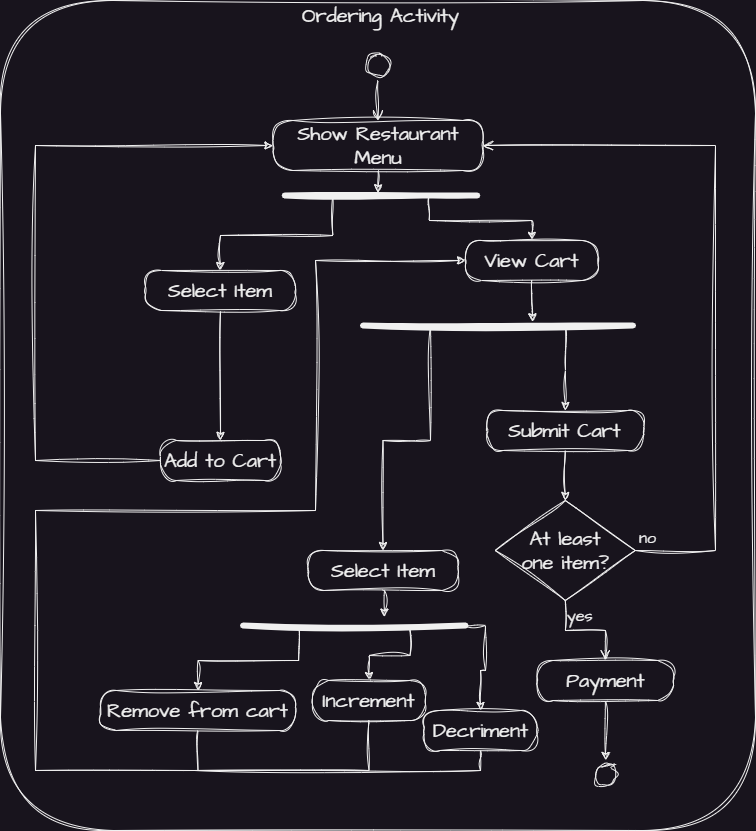

The diagram above was exported from draw.io. Its source (the exported page's mxGraphModel, read from the mxfile embedded in the PNG):
<mxGraphModel dx="1001" dy="-356" grid="1" gridSize="10" guides="1" tooltips="1" connect="1" arrows="1" fold="1" page="1" pageScale="1" pageWidth="850" pageHeight="1100" math="0" shadow="0">
  <root>
    <mxCell id="0" />
    <mxCell id="1" parent="0" />
    <mxCell id="QXzw55ry2eYJ1UNYqKI2-1" value="" style="rounded=1;whiteSpace=wrap;html=1;sketch=1;hachureGap=4;jiggle=2;curveFitting=1;fontFamily=Architects Daughter;fontSource=https%3A%2F%2Ffonts.googleapis.com%2Fcss%3Ffamily%3DArchitects%2BDaughter;fontSize=20;labelBackgroundColor=none;" vertex="1" parent="1">
      <mxGeometry x="45" y="1120" width="755" height="830" as="geometry" />
    </mxCell>
    <mxCell id="QXzw55ry2eYJ1UNYqKI2-2" value="Ordering Activity" style="text;html=1;strokeColor=none;fillColor=none;align=center;verticalAlign=middle;whiteSpace=wrap;rounded=0;fontSize=20;fontFamily=Architects Daughter;labelBackgroundColor=none;" vertex="1" parent="1">
      <mxGeometry x="328" y="1120" width="195" height="30" as="geometry" />
    </mxCell>
    <mxCell id="QXzw55ry2eYJ1UNYqKI2-3" value="" style="ellipse;html=1;shape=startState;sketch=1;hachureGap=4;jiggle=2;curveFitting=1;fontFamily=Architects Daughter;fontSource=https%3A%2F%2Ffonts.googleapis.com%2Fcss%3Ffamily%3DArchitects%2BDaughter;fontSize=20;labelBackgroundColor=none;" vertex="1" parent="1">
      <mxGeometry x="407.5" y="1170" width="30" height="30" as="geometry" />
    </mxCell>
    <mxCell id="QXzw55ry2eYJ1UNYqKI2-4" value="" style="edgeStyle=orthogonalEdgeStyle;html=1;verticalAlign=bottom;endArrow=open;endSize=8;rounded=0;sketch=1;hachureGap=4;jiggle=2;curveFitting=1;fontFamily=Architects Daughter;fontSource=https%3A%2F%2Ffonts.googleapis.com%2Fcss%3Ffamily%3DArchitects%2BDaughter;fontSize=16;labelBackgroundColor=none;fontColor=default;" edge="1" parent="1" source="QXzw55ry2eYJ1UNYqKI2-3" target="QXzw55ry2eYJ1UNYqKI2-6">
      <mxGeometry relative="1" as="geometry">
        <mxPoint x="422.5" y="1290" as="targetPoint" />
      </mxGeometry>
    </mxCell>
    <mxCell id="QXzw55ry2eYJ1UNYqKI2-5" style="edgeStyle=orthogonalEdgeStyle;rounded=0;sketch=1;hachureGap=4;jiggle=2;curveFitting=1;orthogonalLoop=1;jettySize=auto;html=1;exitX=0.5;exitY=1;exitDx=0;exitDy=0;entryX=0.485;entryY=0.226;entryDx=0;entryDy=0;entryPerimeter=0;fontFamily=Architects Daughter;fontSource=https%3A%2F%2Ffonts.googleapis.com%2Fcss%3Ffamily%3DArchitects%2BDaughter;fontSize=16;" edge="1" parent="1" source="QXzw55ry2eYJ1UNYqKI2-6" target="QXzw55ry2eYJ1UNYqKI2-21">
      <mxGeometry relative="1" as="geometry" />
    </mxCell>
    <mxCell id="QXzw55ry2eYJ1UNYqKI2-6" value="Show Restaurant Menu" style="rounded=1;whiteSpace=wrap;html=1;arcSize=40;sketch=1;hachureGap=4;jiggle=2;curveFitting=1;fontFamily=Architects Daughter;fontSource=https%3A%2F%2Ffonts.googleapis.com%2Fcss%3Ffamily%3DArchitects%2BDaughter;fontSize=20;labelBackgroundColor=none;" vertex="1" parent="1">
      <mxGeometry x="317.5" y="1240" width="210" height="50" as="geometry" />
    </mxCell>
    <mxCell id="QXzw55ry2eYJ1UNYqKI2-7" style="edgeStyle=orthogonalEdgeStyle;rounded=0;sketch=1;hachureGap=4;jiggle=2;curveFitting=1;orthogonalLoop=1;jettySize=auto;html=1;exitX=0.5;exitY=1;exitDx=0;exitDy=0;fontFamily=Architects Daughter;fontSource=https%3A%2F%2Ffonts.googleapis.com%2Fcss%3Ffamily%3DArchitects%2BDaughter;fontSize=16;labelBackgroundColor=none;fontColor=default;" edge="1" parent="1" source="QXzw55ry2eYJ1UNYqKI2-8" target="QXzw55ry2eYJ1UNYqKI2-10">
      <mxGeometry relative="1" as="geometry">
        <mxPoint x="226.26" y="1573.46" as="targetPoint" />
      </mxGeometry>
    </mxCell>
    <mxCell id="QXzw55ry2eYJ1UNYqKI2-8" value="Select Item" style="rounded=1;whiteSpace=wrap;html=1;arcSize=40;sketch=1;hachureGap=4;jiggle=2;curveFitting=1;fontFamily=Architects Daughter;fontSource=https%3A%2F%2Ffonts.googleapis.com%2Fcss%3Ffamily%3DArchitects%2BDaughter;fontSize=20;labelBackgroundColor=none;" vertex="1" parent="1">
      <mxGeometry x="190" y="1390" width="150" height="40" as="geometry" />
    </mxCell>
    <mxCell id="QXzw55ry2eYJ1UNYqKI2-9" style="rounded=0;sketch=1;hachureGap=4;jiggle=2;curveFitting=1;orthogonalLoop=1;jettySize=auto;html=1;exitX=0;exitY=0.5;exitDx=0;exitDy=0;fontFamily=Architects Daughter;fontSource=https%3A%2F%2Ffonts.googleapis.com%2Fcss%3Ffamily%3DArchitects%2BDaughter;fontSize=16;edgeStyle=orthogonalEdgeStyle;" edge="1" parent="1" source="QXzw55ry2eYJ1UNYqKI2-10" target="QXzw55ry2eYJ1UNYqKI2-6">
      <mxGeometry relative="1" as="geometry">
        <Array as="points">
          <mxPoint x="80" y="1580" />
          <mxPoint x="80" y="1265" />
        </Array>
      </mxGeometry>
    </mxCell>
    <mxCell id="QXzw55ry2eYJ1UNYqKI2-10" value="Add to Cart" style="rounded=1;whiteSpace=wrap;html=1;arcSize=40;sketch=1;hachureGap=4;jiggle=2;curveFitting=1;fontFamily=Architects Daughter;fontSource=https%3A%2F%2Ffonts.googleapis.com%2Fcss%3Ffamily%3DArchitects%2BDaughter;fontSize=20;labelBackgroundColor=none;" vertex="1" parent="1">
      <mxGeometry x="205" y="1560" width="120" height="40" as="geometry" />
    </mxCell>
    <mxCell id="QXzw55ry2eYJ1UNYqKI2-11" style="edgeStyle=orthogonalEdgeStyle;rounded=0;sketch=1;hachureGap=4;jiggle=2;curveFitting=1;orthogonalLoop=1;jettySize=auto;html=1;exitX=0.5;exitY=1;exitDx=0;exitDy=0;fontFamily=Architects Daughter;fontSource=https%3A%2F%2Ffonts.googleapis.com%2Fcss%3Ffamily%3DArchitects%2BDaughter;fontSize=16;" edge="1" parent="1" source="QXzw55ry2eYJ1UNYqKI2-12" target="QXzw55ry2eYJ1UNYqKI2-13">
      <mxGeometry relative="1" as="geometry" />
    </mxCell>
    <mxCell id="QXzw55ry2eYJ1UNYqKI2-12" value="Submit Cart" style="rounded=1;whiteSpace=wrap;html=1;arcSize=40;sketch=1;hachureGap=4;jiggle=2;curveFitting=1;fontFamily=Architects Daughter;fontSource=https%3A%2F%2Ffonts.googleapis.com%2Fcss%3Ffamily%3DArchitects%2BDaughter;fontSize=20;labelBackgroundColor=none;" vertex="1" parent="1">
      <mxGeometry x="531.25" y="1530" width="157" height="40" as="geometry" />
    </mxCell>
    <mxCell id="QXzw55ry2eYJ1UNYqKI2-13" value="At least &lt;br&gt;one item?" style="rhombus;whiteSpace=wrap;html=1;sketch=1;hachureGap=4;jiggle=2;curveFitting=1;fontFamily=Architects Daughter;fontSource=https%3A%2F%2Ffonts.googleapis.com%2Fcss%3Ffamily%3DArchitects%2BDaughter;fontSize=20;labelBackgroundColor=none;" vertex="1" parent="1">
      <mxGeometry x="539.75" y="1620" width="140" height="100" as="geometry" />
    </mxCell>
    <mxCell id="QXzw55ry2eYJ1UNYqKI2-14" value="no" style="edgeStyle=orthogonalEdgeStyle;html=1;align=left;verticalAlign=bottom;endArrow=open;endSize=8;rounded=0;sketch=1;hachureGap=4;jiggle=2;curveFitting=1;fontFamily=Architects Daughter;fontSource=https%3A%2F%2Ffonts.googleapis.com%2Fcss%3Ffamily%3DArchitects%2BDaughter;fontSize=16;labelBackgroundColor=none;fontColor=default;" edge="1" parent="1" source="QXzw55ry2eYJ1UNYqKI2-13" target="QXzw55ry2eYJ1UNYqKI2-6">
      <mxGeometry x="-0.9933" relative="1" as="geometry">
        <mxPoint x="540" y="1820" as="targetPoint" />
        <Array as="points">
          <mxPoint x="760" y="1670" />
          <mxPoint x="760" y="1265" />
        </Array>
        <mxPoint as="offset" />
      </mxGeometry>
    </mxCell>
    <mxCell id="QXzw55ry2eYJ1UNYqKI2-15" value="yes" style="edgeStyle=orthogonalEdgeStyle;html=1;align=left;verticalAlign=top;endArrow=open;endSize=8;rounded=0;sketch=1;hachureGap=4;jiggle=2;curveFitting=1;fontFamily=Architects Daughter;fontSource=https%3A%2F%2Ffonts.googleapis.com%2Fcss%3Ffamily%3DArchitects%2BDaughter;fontSize=16;labelBackgroundColor=none;fontColor=default;" edge="1" parent="1" source="QXzw55ry2eYJ1UNYqKI2-13" target="QXzw55ry2eYJ1UNYqKI2-18">
      <mxGeometry x="-0.9985" relative="1" as="geometry">
        <mxPoint x="618.25" y="1660" as="targetPoint" />
        <mxPoint as="offset" />
      </mxGeometry>
    </mxCell>
    <mxCell id="QXzw55ry2eYJ1UNYqKI2-16" value="" style="ellipse;html=1;shape=startState;sketch=1;hachureGap=4;jiggle=2;curveFitting=1;fontFamily=Architects Daughter;fontSource=https%3A%2F%2Ffonts.googleapis.com%2Fcss%3Ffamily%3DArchitects%2BDaughter;fontSize=20;labelBackgroundColor=none;" vertex="1" parent="1">
      <mxGeometry x="635" y="1880" width="30" height="30" as="geometry" />
    </mxCell>
    <mxCell id="QXzw55ry2eYJ1UNYqKI2-17" style="rounded=0;sketch=1;hachureGap=4;jiggle=2;curveFitting=1;orthogonalLoop=1;jettySize=auto;html=1;exitX=0.5;exitY=1;exitDx=0;exitDy=0;fontFamily=Architects Daughter;fontSource=https%3A%2F%2Ffonts.googleapis.com%2Fcss%3Ffamily%3DArchitects%2BDaughter;fontSize=16;labelBackgroundColor=none;fontColor=default;" edge="1" parent="1" source="QXzw55ry2eYJ1UNYqKI2-18" target="QXzw55ry2eYJ1UNYqKI2-16">
      <mxGeometry relative="1" as="geometry" />
    </mxCell>
    <mxCell id="QXzw55ry2eYJ1UNYqKI2-18" value="Payment" style="rounded=1;whiteSpace=wrap;html=1;arcSize=40;sketch=1;hachureGap=4;jiggle=2;curveFitting=1;fontFamily=Architects Daughter;fontSource=https%3A%2F%2Ffonts.googleapis.com%2Fcss%3Ffamily%3DArchitects%2BDaughter;fontSize=20;labelBackgroundColor=none;" vertex="1" parent="1">
      <mxGeometry x="581.5" y="1780" width="136.75" height="40" as="geometry" />
    </mxCell>
    <mxCell id="QXzw55ry2eYJ1UNYqKI2-19" style="rounded=0;sketch=1;hachureGap=4;jiggle=2;curveFitting=1;orthogonalLoop=1;jettySize=auto;html=1;exitX=0.25;exitY=0.5;exitDx=0;exitDy=0;exitPerimeter=0;fontFamily=Architects Daughter;fontSource=https%3A%2F%2Ffonts.googleapis.com%2Fcss%3Ffamily%3DArchitects%2BDaughter;fontSize=16;edgeStyle=orthogonalEdgeStyle;" edge="1" parent="1" source="QXzw55ry2eYJ1UNYqKI2-21" target="QXzw55ry2eYJ1UNYqKI2-8">
      <mxGeometry relative="1" as="geometry" />
    </mxCell>
    <mxCell id="QXzw55ry2eYJ1UNYqKI2-20" style="edgeStyle=orthogonalEdgeStyle;rounded=0;sketch=1;hachureGap=4;jiggle=2;curveFitting=1;orthogonalLoop=1;jettySize=auto;html=1;exitX=0.75;exitY=0.5;exitDx=0;exitDy=0;exitPerimeter=0;fontFamily=Architects Daughter;fontSource=https%3A%2F%2Ffonts.googleapis.com%2Fcss%3Ffamily%3DArchitects%2BDaughter;fontSize=16;" edge="1" parent="1" source="QXzw55ry2eYJ1UNYqKI2-21" target="QXzw55ry2eYJ1UNYqKI2-23">
      <mxGeometry relative="1" as="geometry" />
    </mxCell>
    <mxCell id="QXzw55ry2eYJ1UNYqKI2-21" value="" style="shape=line;html=1;strokeWidth=6;sketch=1;hachureGap=4;jiggle=2;curveFitting=1;fontFamily=Architects Daughter;fontSource=https%3A%2F%2Ffonts.googleapis.com%2Fcss%3Ffamily%3DArchitects%2BDaughter;fontSize=20;labelBackgroundColor=none;" vertex="1" parent="1">
      <mxGeometry x="329.25" y="1310" width="192.5" height="10" as="geometry" />
    </mxCell>
    <mxCell id="QXzw55ry2eYJ1UNYqKI2-22" style="edgeStyle=orthogonalEdgeStyle;rounded=0;sketch=1;hachureGap=4;jiggle=2;curveFitting=1;orthogonalLoop=1;jettySize=auto;html=1;exitX=0.5;exitY=1;exitDx=0;exitDy=0;entryX=0.628;entryY=0.133;entryDx=0;entryDy=0;entryPerimeter=0;fontFamily=Architects Daughter;fontSource=https%3A%2F%2Ffonts.googleapis.com%2Fcss%3Ffamily%3DArchitects%2BDaughter;fontSize=16;" edge="1" parent="1" source="QXzw55ry2eYJ1UNYqKI2-23" target="QXzw55ry2eYJ1UNYqKI2-26">
      <mxGeometry relative="1" as="geometry" />
    </mxCell>
    <mxCell id="QXzw55ry2eYJ1UNYqKI2-23" value="View Cart" style="rounded=1;whiteSpace=wrap;html=1;arcSize=40;sketch=1;hachureGap=4;jiggle=2;curveFitting=1;fontFamily=Architects Daughter;fontSource=https%3A%2F%2Ffonts.googleapis.com%2Fcss%3Ffamily%3DArchitects%2BDaughter;fontSize=20;labelBackgroundColor=none;" vertex="1" parent="1">
      <mxGeometry x="510" y="1360" width="132.5" height="40" as="geometry" />
    </mxCell>
    <mxCell id="QXzw55ry2eYJ1UNYqKI2-24" style="edgeStyle=orthogonalEdgeStyle;rounded=0;sketch=1;hachureGap=4;jiggle=2;curveFitting=1;orthogonalLoop=1;jettySize=auto;html=1;exitX=0.75;exitY=0.5;exitDx=0;exitDy=0;exitPerimeter=0;fontFamily=Architects Daughter;fontSource=https%3A%2F%2Ffonts.googleapis.com%2Fcss%3Ffamily%3DArchitects%2BDaughter;fontSize=16;" edge="1" parent="1" source="QXzw55ry2eYJ1UNYqKI2-26" target="QXzw55ry2eYJ1UNYqKI2-12">
      <mxGeometry relative="1" as="geometry" />
    </mxCell>
    <mxCell id="QXzw55ry2eYJ1UNYqKI2-25" style="edgeStyle=orthogonalEdgeStyle;rounded=0;sketch=1;hachureGap=4;jiggle=2;curveFitting=1;orthogonalLoop=1;jettySize=auto;html=1;exitX=0.25;exitY=0.5;exitDx=0;exitDy=0;exitPerimeter=0;fontFamily=Architects Daughter;fontSource=https%3A%2F%2Ffonts.googleapis.com%2Fcss%3Ffamily%3DArchitects%2BDaughter;fontSize=16;" edge="1" parent="1" source="QXzw55ry2eYJ1UNYqKI2-26" target="QXzw55ry2eYJ1UNYqKI2-30">
      <mxGeometry relative="1" as="geometry" />
    </mxCell>
    <mxCell id="QXzw55ry2eYJ1UNYqKI2-26" value="" style="shape=line;html=1;strokeWidth=6;sketch=1;hachureGap=4;jiggle=2;curveFitting=1;fontFamily=Architects Daughter;fontSource=https%3A%2F%2Ffonts.googleapis.com%2Fcss%3Ffamily%3DArchitects%2BDaughter;fontSize=20;labelBackgroundColor=none;" vertex="1" parent="1">
      <mxGeometry x="407.5" y="1440" width="270" height="10" as="geometry" />
    </mxCell>
    <mxCell id="QXzw55ry2eYJ1UNYqKI2-27" style="edgeStyle=orthogonalEdgeStyle;rounded=0;sketch=1;hachureGap=4;jiggle=2;curveFitting=1;orthogonalLoop=1;jettySize=auto;html=1;fontFamily=Architects Daughter;fontSource=https%3A%2F%2Ffonts.googleapis.com%2Fcss%3Ffamily%3DArchitects%2BDaughter;fontSize=16;" edge="1" parent="1" source="QXzw55ry2eYJ1UNYqKI2-28" target="QXzw55ry2eYJ1UNYqKI2-23">
      <mxGeometry relative="1" as="geometry">
        <Array as="points">
          <mxPoint x="243" y="1890" />
          <mxPoint x="80" y="1890" />
          <mxPoint x="80" y="1630" />
          <mxPoint x="360" y="1630" />
          <mxPoint x="360" y="1380" />
        </Array>
      </mxGeometry>
    </mxCell>
    <mxCell id="QXzw55ry2eYJ1UNYqKI2-28" value="Remove from cart" style="rounded=1;whiteSpace=wrap;html=1;arcSize=40;sketch=1;hachureGap=4;jiggle=2;curveFitting=1;fontFamily=Architects Daughter;fontSource=https%3A%2F%2Ffonts.googleapis.com%2Fcss%3Ffamily%3DArchitects%2BDaughter;fontSize=20;labelBackgroundColor=none;" vertex="1" parent="1">
      <mxGeometry x="145" y="1810" width="195" height="40" as="geometry" />
    </mxCell>
    <mxCell id="QXzw55ry2eYJ1UNYqKI2-29" style="edgeStyle=orthogonalEdgeStyle;rounded=0;sketch=1;hachureGap=4;jiggle=2;curveFitting=1;orthogonalLoop=1;jettySize=auto;html=1;exitX=0.5;exitY=1;exitDx=0;exitDy=0;entryX=0.636;entryY=-0.333;entryDx=0;entryDy=0;entryPerimeter=0;fontFamily=Architects Daughter;fontSource=https%3A%2F%2Ffonts.googleapis.com%2Fcss%3Ffamily%3DArchitects%2BDaughter;fontSize=16;" edge="1" parent="1" source="QXzw55ry2eYJ1UNYqKI2-30" target="QXzw55ry2eYJ1UNYqKI2-35">
      <mxGeometry relative="1" as="geometry" />
    </mxCell>
    <mxCell id="QXzw55ry2eYJ1UNYqKI2-30" value="Select Item" style="rounded=1;whiteSpace=wrap;html=1;arcSize=40;sketch=1;hachureGap=4;jiggle=2;curveFitting=1;fontFamily=Architects Daughter;fontSource=https%3A%2F%2Ffonts.googleapis.com%2Fcss%3Ffamily%3DArchitects%2BDaughter;fontSize=20;labelBackgroundColor=none;" vertex="1" parent="1">
      <mxGeometry x="352.5" y="1670" width="150" height="40" as="geometry" />
    </mxCell>
    <mxCell id="QXzw55ry2eYJ1UNYqKI2-31" style="edgeStyle=orthogonalEdgeStyle;rounded=0;sketch=1;hachureGap=4;jiggle=2;curveFitting=1;orthogonalLoop=1;jettySize=auto;html=1;exitX=0.5;exitY=1;exitDx=0;exitDy=0;fontFamily=Architects Daughter;fontSource=https%3A%2F%2Ffonts.googleapis.com%2Fcss%3Ffamily%3DArchitects%2BDaughter;fontSize=16;" edge="1" parent="1" source="QXzw55ry2eYJ1UNYqKI2-28" target="QXzw55ry2eYJ1UNYqKI2-28">
      <mxGeometry relative="1" as="geometry" />
    </mxCell>
    <mxCell id="QXzw55ry2eYJ1UNYqKI2-32" style="edgeStyle=orthogonalEdgeStyle;rounded=0;sketch=1;hachureGap=4;jiggle=2;curveFitting=1;orthogonalLoop=1;jettySize=auto;html=1;exitX=0.25;exitY=0.5;exitDx=0;exitDy=0;exitPerimeter=0;fontFamily=Architects Daughter;fontSource=https%3A%2F%2Ffonts.googleapis.com%2Fcss%3Ffamily%3DArchitects%2BDaughter;fontSize=16;" edge="1" parent="1" source="QXzw55ry2eYJ1UNYqKI2-35" target="QXzw55ry2eYJ1UNYqKI2-28">
      <mxGeometry relative="1" as="geometry" />
    </mxCell>
    <mxCell id="QXzw55ry2eYJ1UNYqKI2-33" style="edgeStyle=orthogonalEdgeStyle;rounded=0;sketch=1;hachureGap=4;jiggle=2;curveFitting=1;orthogonalLoop=1;jettySize=auto;html=1;exitX=0.75;exitY=0.5;exitDx=0;exitDy=0;exitPerimeter=0;fontFamily=Architects Daughter;fontSource=https%3A%2F%2Ffonts.googleapis.com%2Fcss%3Ffamily%3DArchitects%2BDaughter;fontSize=16;" edge="1" parent="1" source="QXzw55ry2eYJ1UNYqKI2-35" target="QXzw55ry2eYJ1UNYqKI2-37">
      <mxGeometry relative="1" as="geometry" />
    </mxCell>
    <mxCell id="QXzw55ry2eYJ1UNYqKI2-34" style="edgeStyle=orthogonalEdgeStyle;rounded=0;sketch=1;hachureGap=4;jiggle=2;curveFitting=1;orthogonalLoop=1;jettySize=auto;html=1;exitX=1;exitY=0.5;exitDx=0;exitDy=0;exitPerimeter=0;fontFamily=Architects Daughter;fontSource=https%3A%2F%2Ffonts.googleapis.com%2Fcss%3Ffamily%3DArchitects%2BDaughter;fontSize=16;" edge="1" parent="1" source="QXzw55ry2eYJ1UNYqKI2-35" target="QXzw55ry2eYJ1UNYqKI2-39">
      <mxGeometry relative="1" as="geometry" />
    </mxCell>
    <mxCell id="QXzw55ry2eYJ1UNYqKI2-35" value="" style="shape=line;html=1;strokeWidth=6;sketch=1;hachureGap=4;jiggle=2;curveFitting=1;fontFamily=Architects Daughter;fontSource=https%3A%2F%2Ffonts.googleapis.com%2Fcss%3Ffamily%3DArchitects%2BDaughter;fontSize=20;labelBackgroundColor=none;" vertex="1" parent="1">
      <mxGeometry x="287.5" y="1740" width="222.5" height="10" as="geometry" />
    </mxCell>
    <mxCell id="QXzw55ry2eYJ1UNYqKI2-36" style="edgeStyle=orthogonalEdgeStyle;rounded=0;sketch=1;hachureGap=4;jiggle=2;curveFitting=1;orthogonalLoop=1;jettySize=auto;html=1;exitX=0.5;exitY=1;exitDx=0;exitDy=0;fontFamily=Architects Daughter;fontSource=https%3A%2F%2Ffonts.googleapis.com%2Fcss%3Ffamily%3DArchitects%2BDaughter;fontSize=16;endArrow=none;endFill=0;" edge="1" parent="1" source="QXzw55ry2eYJ1UNYqKI2-37">
      <mxGeometry relative="1" as="geometry">
        <mxPoint x="240" y="1890" as="targetPoint" />
        <Array as="points">
          <mxPoint x="414" y="1890" />
        </Array>
      </mxGeometry>
    </mxCell>
    <mxCell id="QXzw55ry2eYJ1UNYqKI2-37" value="Increment" style="rounded=1;whiteSpace=wrap;html=1;arcSize=40;sketch=1;hachureGap=4;jiggle=2;curveFitting=1;fontFamily=Architects Daughter;fontSource=https%3A%2F%2Ffonts.googleapis.com%2Fcss%3Ffamily%3DArchitects%2BDaughter;fontSize=20;labelBackgroundColor=none;" vertex="1" parent="1">
      <mxGeometry x="357" y="1800" width="113" height="40" as="geometry" />
    </mxCell>
    <mxCell id="QXzw55ry2eYJ1UNYqKI2-38" style="edgeStyle=orthogonalEdgeStyle;rounded=0;sketch=1;hachureGap=4;jiggle=2;curveFitting=1;orthogonalLoop=1;jettySize=auto;html=1;exitX=0.5;exitY=1;exitDx=0;exitDy=0;fontFamily=Architects Daughter;fontSource=https%3A%2F%2Ffonts.googleapis.com%2Fcss%3Ffamily%3DArchitects%2BDaughter;fontSize=16;endArrow=none;endFill=0;" edge="1" parent="1" source="QXzw55ry2eYJ1UNYqKI2-39">
      <mxGeometry relative="1" as="geometry">
        <mxPoint x="240" y="1890" as="targetPoint" />
        <Array as="points">
          <mxPoint x="525" y="1890" />
        </Array>
      </mxGeometry>
    </mxCell>
    <mxCell id="QXzw55ry2eYJ1UNYqKI2-39" value="Decriment" style="rounded=1;whiteSpace=wrap;html=1;arcSize=40;sketch=1;hachureGap=4;jiggle=2;curveFitting=1;fontFamily=Architects Daughter;fontSource=https%3A%2F%2Ffonts.googleapis.com%2Fcss%3Ffamily%3DArchitects%2BDaughter;fontSize=20;labelBackgroundColor=none;" vertex="1" parent="1">
      <mxGeometry x="468.5" y="1830" width="113" height="40" as="geometry" />
    </mxCell>
  </root>
</mxGraphModel>